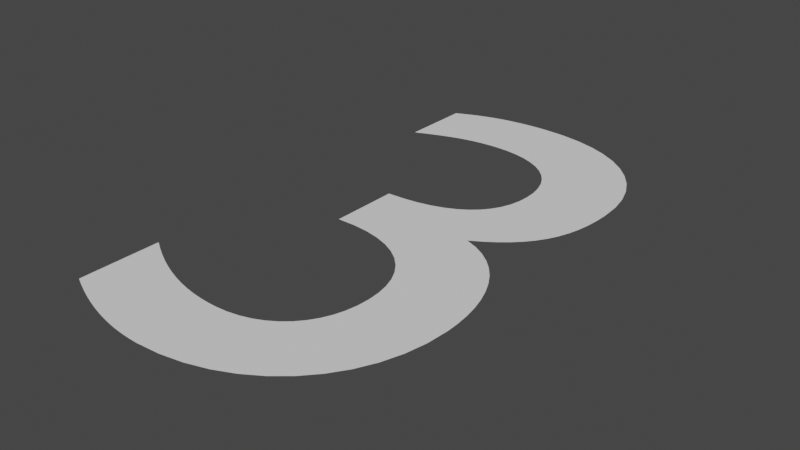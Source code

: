 # Source: 3.blend  (saved by Blender 2.83.19; exported with 4.5.12 LTS)
import bpy
from mathutils import Matrix  # noqa: F401  (used for matrix-valued properties, if any)

bpy.ops.wm.read_factory_settings(use_empty=True)
scene = bpy.context.scene
scene.name = 'Scene'

# ---- collections
col_collection = bpy.data.collections.new('Collection'); scene.collection.children.link(col_collection)

# ---- world
world_world = bpy.data.worlds.new('World'); scene.world = world_world
world_world.use_nodes = True; world_world.node_tree.nodes.clear()
_N = world_world.node_tree.nodes; _L = world_world.node_tree.links
n0 = _N.new('ShaderNodeOutputWorld'); n0.name = 'World Output'; n0.location = (300, 300)
n1 = _N.new('ShaderNodeBackground'); n1.name = 'Background'; n1.location = (10, 300)
n1.inputs[0].default_value = (0.05088, 0.05088, 0.05088, 1.0)
_L.new(n1.outputs[0], n0.inputs[0])
n0.is_active_output = True
world_world.color = (0.05088, 0.05088, 0.05088)
world_world.use_sun_shadow = False
world_world.sun_shadow_jitter_overblur = 0.0

# ---- curves / text
txt_text = bpy.data.curves.new('Text', 'FONT')
txt_text.dimensions = '2D'
txt_text.body = '3'
txt_text.use_path_clamp = True

# ---- objects
ob_text = bpy.data.objects.new('Text', txt_text)

# ---- transforms, parenting, visibility, modifiers, constraints
ob_text.location = (0.0, 0.0, 0.0)
ob_text.lineart.crease_threshold = 0.0

# ---- collection membership
col_collection.objects.link(ob_text)

# ---- scene / render settings (as saved in the file)
scene.frame_start = 1; scene.frame_end = 250; scene.frame_set(1)
scene.render.engine = 'BLENDER_EEVEE_NEXT'
scene.cycles.use_denoising = False
scene.cycles.samples = 128
scene.cycles.sampling_pattern = 'TABULATED_SOBOL'
scene.cycles.use_adaptive_sampling = False
scene.cycles.use_light_tree = False
scene.view_settings.view_transform = 'Filmic'
bpy.context.view_layer.update()

# ---- added for rendering (the .blend has no active camera and no usable light): camera, sun
cam_auto = bpy.data.cameras.new('AutoCamera')
cam_auto.lens = 50.0
cam_auto.sensor_width = 36.0
cam_auto.clip_end = 1000.0
ob_auto_camera = bpy.data.objects.new('AutoCamera', cam_auto)
scene.collection.objects.link(ob_auto_camera)
ob_auto_camera.location = (0.972288, -0.532945, 0.58263)
ob_auto_camera.rotation_euler = (1.09748, -7.21219e-08, 0.694738)
scene.camera = ob_auto_camera
light_auto_sun = bpy.data.lights.new('AutoSun', 'SUN')
light_auto_sun.energy = 3.0
light_auto_sun.angle = 0.0523599
ob_auto_sun = bpy.data.objects.new('AutoSun', light_auto_sun)
scene.collection.objects.link(ob_auto_sun)
ob_auto_sun.rotation_euler = (0.872665, 0.174533, 0.523599)
bpy.context.view_layer.update()
